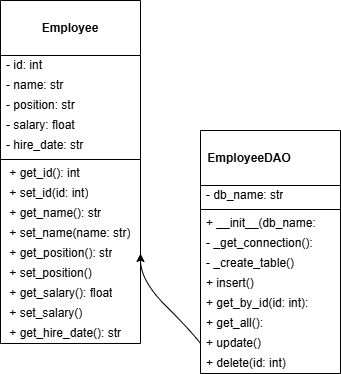

The diagram above was exported from draw.io. Its source (the exported page's mxGraphModel, read from the mxfile embedded in the PNG):
<mxGraphModel dx="553" dy="296" grid="1" gridSize="10" guides="1" tooltips="1" connect="1" arrows="1" fold="1" page="1" pageScale="1" pageWidth="827" pageHeight="1169" math="0" shadow="0">
  <root>
    <mxCell id="0" />
    <mxCell id="1" parent="0" />
    <mxCell id="s5mazeiw9M82c4RtWu9W-1" value="&lt;br&gt;&lt;b&gt;Employee&lt;/b&gt;&lt;br&gt;&lt;pre style=&quot;font-family: var(--ds-font-family-code); overflow: auto; padding: calc(var(--ds-md-zoom)*8px)calc(var(--ds-md-zoom)*12px); text-wrap-mode: wrap; word-break: break-all; color: rgb(255, 255, 255); font-size: 12.573px; text-align: start; margin-top: 0px !important; margin-bottom: 0px !important;&quot;&gt;Employee                &lt;/pre&gt;" style="swimlane;fontStyle=0;align=center;verticalAlign=top;childLayout=stackLayout;horizontal=1;startSize=55;horizontalStack=0;resizeParent=1;resizeParentMax=0;resizeLast=0;collapsible=0;marginBottom=0;html=1;whiteSpace=wrap;" vertex="1" parent="1">
      <mxGeometry x="170" y="120" width="140" height="343" as="geometry" />
    </mxCell>
    <mxCell id="s5mazeiw9M82c4RtWu9W-3" value="&lt;div&gt;- id: int&amp;nbsp; &amp;nbsp; &amp;nbsp; &amp;nbsp; &amp;nbsp; &amp;nbsp; &amp;nbsp; &amp;nbsp; &amp;nbsp; &amp;nbsp; &amp;nbsp; &amp;nbsp; &amp;nbsp;&amp;nbsp;&lt;/div&gt;&lt;div&gt;&lt;br&gt;&lt;/div&gt;" style="text;html=1;strokeColor=none;fillColor=none;align=left;verticalAlign=middle;spacingLeft=4;spacingRight=4;overflow=hidden;rotatable=0;points=[[0,0.5],[1,0.5]];portConstraint=eastwest;whiteSpace=wrap;" vertex="1" parent="s5mazeiw9M82c4RtWu9W-1">
      <mxGeometry y="55" width="140" height="20" as="geometry" />
    </mxCell>
    <mxCell id="s5mazeiw9M82c4RtWu9W-18" value="&lt;div&gt;- name: str&amp;nbsp; &amp;nbsp; &amp;nbsp; &amp;nbsp; &amp;nbsp; &amp;nbsp; &amp;nbsp; &amp;nbsp; &amp;nbsp; &amp;nbsp; &amp;nbsp; &amp;nbsp; &amp;nbsp;&lt;/div&gt;&lt;div&gt;&lt;br&gt;&lt;/div&gt;" style="text;html=1;strokeColor=none;fillColor=none;align=left;verticalAlign=middle;spacingLeft=4;spacingRight=4;overflow=hidden;rotatable=0;points=[[0,0.5],[1,0.5]];portConstraint=eastwest;whiteSpace=wrap;" vertex="1" parent="s5mazeiw9M82c4RtWu9W-1">
      <mxGeometry y="75" width="140" height="20" as="geometry" />
    </mxCell>
    <mxCell id="s5mazeiw9M82c4RtWu9W-17" value="&lt;div&gt;- position: str&amp;nbsp; &amp;nbsp; &amp;nbsp; &amp;nbsp; &amp;nbsp; &amp;nbsp; &amp;nbsp; &amp;nbsp; &amp;nbsp; &amp;nbsp; &amp;nbsp;&lt;/div&gt;&lt;div&gt;&lt;br&gt;&lt;/div&gt;" style="text;html=1;strokeColor=none;fillColor=none;align=left;verticalAlign=middle;spacingLeft=4;spacingRight=4;overflow=hidden;rotatable=0;points=[[0,0.5],[1,0.5]];portConstraint=eastwest;whiteSpace=wrap;" vertex="1" parent="s5mazeiw9M82c4RtWu9W-1">
      <mxGeometry y="95" width="140" height="20" as="geometry" />
    </mxCell>
    <mxCell id="s5mazeiw9M82c4RtWu9W-19" value="&lt;div&gt;- salary: float&amp;nbsp; &amp;nbsp; &amp;nbsp; &amp;nbsp; &amp;nbsp; &amp;nbsp; &amp;nbsp; &amp;nbsp; &amp;nbsp; &amp;nbsp; &amp;nbsp;&lt;/div&gt;&lt;div&gt;&lt;br&gt;&lt;/div&gt;" style="text;html=1;strokeColor=none;fillColor=none;align=left;verticalAlign=middle;spacingLeft=4;spacingRight=4;overflow=hidden;rotatable=0;points=[[0,0.5],[1,0.5]];portConstraint=eastwest;whiteSpace=wrap;" vertex="1" parent="s5mazeiw9M82c4RtWu9W-1">
      <mxGeometry y="115" width="140" height="20" as="geometry" />
    </mxCell>
    <mxCell id="s5mazeiw9M82c4RtWu9W-20" value="- hire_date: str&amp;nbsp; &amp;nbsp;&amp;nbsp;" style="text;html=1;strokeColor=none;fillColor=none;align=left;verticalAlign=middle;spacingLeft=4;spacingRight=4;overflow=hidden;rotatable=0;points=[[0,0.5],[1,0.5]];portConstraint=eastwest;whiteSpace=wrap;" vertex="1" parent="s5mazeiw9M82c4RtWu9W-1">
      <mxGeometry y="135" width="140" height="20" as="geometry" />
    </mxCell>
    <mxCell id="s5mazeiw9M82c4RtWu9W-6" value="" style="line;strokeWidth=1;fillColor=none;align=left;verticalAlign=middle;spacingTop=-1;spacingLeft=3;spacingRight=3;rotatable=0;labelPosition=right;points=[];portConstraint=eastwest;" vertex="1" parent="s5mazeiw9M82c4RtWu9W-1">
      <mxGeometry y="155" width="140" height="8" as="geometry" />
    </mxCell>
    <mxCell id="s5mazeiw9M82c4RtWu9W-8" value="&lt;div&gt;&amp;nbsp;+ get_id(): int&amp;nbsp; &amp;nbsp;&lt;/div&gt;&lt;div&gt;&lt;br&gt;&lt;/div&gt;" style="text;html=1;strokeColor=none;fillColor=none;align=left;verticalAlign=middle;spacingLeft=4;spacingRight=4;overflow=hidden;rotatable=0;points=[[0,0.5],[1,0.5]];portConstraint=eastwest;whiteSpace=wrap;" vertex="1" parent="s5mazeiw9M82c4RtWu9W-1">
      <mxGeometry y="163" width="140" height="20" as="geometry" />
    </mxCell>
    <mxCell id="s5mazeiw9M82c4RtWu9W-24" value="&lt;div&gt;&amp;nbsp;+ set_id(id: int)&lt;/div&gt;&lt;div&gt;&lt;br&gt;&lt;/div&gt;" style="text;html=1;strokeColor=none;fillColor=none;align=left;verticalAlign=middle;spacingLeft=4;spacingRight=4;overflow=hidden;rotatable=0;points=[[0,0.5],[1,0.5]];portConstraint=eastwest;whiteSpace=wrap;" vertex="1" parent="s5mazeiw9M82c4RtWu9W-1">
      <mxGeometry y="183" width="140" height="20" as="geometry" />
    </mxCell>
    <mxCell id="s5mazeiw9M82c4RtWu9W-25" value="&lt;div&gt;&amp;nbsp;+ get_name(): str&lt;/div&gt;&lt;div&gt;&lt;br&gt;&lt;/div&gt;" style="text;html=1;strokeColor=none;fillColor=none;align=left;verticalAlign=middle;spacingLeft=4;spacingRight=4;overflow=hidden;rotatable=0;points=[[0,0.5],[1,0.5]];portConstraint=eastwest;whiteSpace=wrap;" vertex="1" parent="s5mazeiw9M82c4RtWu9W-1">
      <mxGeometry y="203" width="140" height="20" as="geometry" />
    </mxCell>
    <mxCell id="s5mazeiw9M82c4RtWu9W-26" value="&lt;div&gt;&amp;nbsp;+ set_name(name: str)&lt;/div&gt;&lt;div&gt;&lt;br&gt;&lt;/div&gt;" style="text;html=1;strokeColor=none;fillColor=none;align=left;verticalAlign=middle;spacingLeft=4;spacingRight=4;overflow=hidden;rotatable=0;points=[[0,0.5],[1,0.5]];portConstraint=eastwest;whiteSpace=wrap;" vertex="1" parent="s5mazeiw9M82c4RtWu9W-1">
      <mxGeometry y="223" width="140" height="20" as="geometry" />
    </mxCell>
    <mxCell id="s5mazeiw9M82c4RtWu9W-27" value="&lt;div&gt;&amp;nbsp;+ get_position(): str&lt;/div&gt;&lt;div&gt;&lt;br&gt;&lt;/div&gt;" style="text;html=1;strokeColor=none;fillColor=none;align=left;verticalAlign=middle;spacingLeft=4;spacingRight=4;overflow=hidden;rotatable=0;points=[[0,0.5],[1,0.5]];portConstraint=eastwest;whiteSpace=wrap;" vertex="1" parent="s5mazeiw9M82c4RtWu9W-1">
      <mxGeometry y="243" width="140" height="20" as="geometry" />
    </mxCell>
    <mxCell id="s5mazeiw9M82c4RtWu9W-28" value="&lt;div&gt;&amp;nbsp;+ set_position()&lt;/div&gt;&lt;div&gt;&lt;br&gt;&lt;/div&gt;" style="text;html=1;strokeColor=none;fillColor=none;align=left;verticalAlign=middle;spacingLeft=4;spacingRight=4;overflow=hidden;rotatable=0;points=[[0,0.5],[1,0.5]];portConstraint=eastwest;whiteSpace=wrap;" vertex="1" parent="s5mazeiw9M82c4RtWu9W-1">
      <mxGeometry y="263" width="140" height="20" as="geometry" />
    </mxCell>
    <mxCell id="s5mazeiw9M82c4RtWu9W-29" value="&lt;div&gt;&amp;nbsp;+ get_salary(): float&lt;/div&gt;&lt;div&gt;&lt;br&gt;&lt;/div&gt;" style="text;html=1;strokeColor=none;fillColor=none;align=left;verticalAlign=middle;spacingLeft=4;spacingRight=4;overflow=hidden;rotatable=0;points=[[0,0.5],[1,0.5]];portConstraint=eastwest;whiteSpace=wrap;" vertex="1" parent="s5mazeiw9M82c4RtWu9W-1">
      <mxGeometry y="283" width="140" height="20" as="geometry" />
    </mxCell>
    <mxCell id="s5mazeiw9M82c4RtWu9W-30" value="&lt;div&gt;&amp;nbsp;+ set_salary()&lt;/div&gt;&lt;div&gt;&lt;br&gt;&lt;/div&gt;" style="text;html=1;strokeColor=none;fillColor=none;align=left;verticalAlign=middle;spacingLeft=4;spacingRight=4;overflow=hidden;rotatable=0;points=[[0,0.5],[1,0.5]];portConstraint=eastwest;whiteSpace=wrap;" vertex="1" parent="s5mazeiw9M82c4RtWu9W-1">
      <mxGeometry y="303" width="140" height="20" as="geometry" />
    </mxCell>
    <mxCell id="s5mazeiw9M82c4RtWu9W-31" value="&lt;div&gt;&amp;nbsp;+ get_hire_date(): str&lt;/div&gt;&lt;div&gt;&lt;br&gt;&lt;/div&gt;" style="text;html=1;strokeColor=none;fillColor=none;align=left;verticalAlign=middle;spacingLeft=4;spacingRight=4;overflow=hidden;rotatable=0;points=[[0,0.5],[1,0.5]];portConstraint=eastwest;whiteSpace=wrap;" vertex="1" parent="s5mazeiw9M82c4RtWu9W-1">
      <mxGeometry y="323" width="140" height="20" as="geometry" />
    </mxCell>
    <mxCell id="s5mazeiw9M82c4RtWu9W-9" value="&amp;nbsp; &amp;nbsp; &amp;nbsp; &amp;nbsp; &amp;nbsp; &amp;nbsp; &amp;nbsp;&lt;div&gt;&lt;b&gt;EmployeeDAO&lt;/b&gt;&lt;span style=&quot;color: rgb(255, 255, 255); font-family: var(--ds-font-family-code); font-size: 12.573px; text-align: start; background-color: transparent;&quot;&gt;&amp;nbsp; &amp;nbsp; &amp;nbsp; &amp;nbsp; &amp;nbsp; &amp;nbsp;&amp;nbsp;&lt;/span&gt;&lt;/div&gt;" style="swimlane;fontStyle=0;align=center;verticalAlign=top;childLayout=stackLayout;horizontal=1;startSize=55;horizontalStack=0;resizeParent=1;resizeParentMax=0;resizeLast=0;collapsible=0;marginBottom=0;html=1;whiteSpace=wrap;" vertex="1" parent="1">
      <mxGeometry x="370" y="250" width="140" height="243" as="geometry" />
    </mxCell>
    <mxCell id="s5mazeiw9M82c4RtWu9W-11" value="&lt;div&gt;- db_name: str&lt;/div&gt;&lt;div&gt;&lt;br&gt;&lt;/div&gt;" style="text;html=1;strokeColor=none;fillColor=none;align=left;verticalAlign=middle;spacingLeft=4;spacingRight=4;overflow=hidden;rotatable=0;points=[[0,0.5],[1,0.5]];portConstraint=eastwest;whiteSpace=wrap;" vertex="1" parent="s5mazeiw9M82c4RtWu9W-9">
      <mxGeometry y="55" width="140" height="20" as="geometry" />
    </mxCell>
    <mxCell id="s5mazeiw9M82c4RtWu9W-14" value="" style="line;strokeWidth=1;fillColor=none;align=left;verticalAlign=middle;spacingTop=-1;spacingLeft=3;spacingRight=3;rotatable=0;labelPosition=right;points=[];portConstraint=eastwest;" vertex="1" parent="s5mazeiw9M82c4RtWu9W-9">
      <mxGeometry y="75" width="140" height="8" as="geometry" />
    </mxCell>
    <mxCell id="s5mazeiw9M82c4RtWu9W-16" value="+ __init__(db_name: str)" style="text;html=1;strokeColor=none;fillColor=none;align=left;verticalAlign=middle;spacingLeft=4;spacingRight=4;overflow=hidden;rotatable=0;points=[[0,0.5],[1,0.5]];portConstraint=eastwest;whiteSpace=wrap;" vertex="1" parent="s5mazeiw9M82c4RtWu9W-9">
      <mxGeometry y="83" width="140" height="20" as="geometry" />
    </mxCell>
    <mxCell id="s5mazeiw9M82c4RtWu9W-33" value="- _get_connection():" style="text;html=1;strokeColor=none;fillColor=none;align=left;verticalAlign=middle;spacingLeft=4;spacingRight=4;overflow=hidden;rotatable=0;points=[[0,0.5],[1,0.5]];portConstraint=eastwest;whiteSpace=wrap;" vertex="1" parent="s5mazeiw9M82c4RtWu9W-9">
      <mxGeometry y="103" width="140" height="20" as="geometry" />
    </mxCell>
    <mxCell id="s5mazeiw9M82c4RtWu9W-34" value="&lt;div&gt;- _create_table()&lt;/div&gt;&lt;div&gt;&lt;br&gt;&lt;/div&gt;" style="text;html=1;strokeColor=none;fillColor=none;align=left;verticalAlign=middle;spacingLeft=4;spacingRight=4;overflow=hidden;rotatable=0;points=[[0,0.5],[1,0.5]];portConstraint=eastwest;whiteSpace=wrap;" vertex="1" parent="s5mazeiw9M82c4RtWu9W-9">
      <mxGeometry y="123" width="140" height="20" as="geometry" />
    </mxCell>
    <mxCell id="s5mazeiw9M82c4RtWu9W-35" value="+ insert()&amp;nbsp;" style="text;html=1;strokeColor=none;fillColor=none;align=left;verticalAlign=middle;spacingLeft=4;spacingRight=4;overflow=hidden;rotatable=0;points=[[0,0.5],[1,0.5]];portConstraint=eastwest;whiteSpace=wrap;" vertex="1" parent="s5mazeiw9M82c4RtWu9W-9">
      <mxGeometry y="143" width="140" height="20" as="geometry" />
    </mxCell>
    <mxCell id="s5mazeiw9M82c4RtWu9W-36" value="+ get_by_id(id: int):" style="text;html=1;strokeColor=none;fillColor=none;align=left;verticalAlign=middle;spacingLeft=4;spacingRight=4;overflow=hidden;rotatable=0;points=[[0,0.5],[1,0.5]];portConstraint=eastwest;whiteSpace=wrap;" vertex="1" parent="s5mazeiw9M82c4RtWu9W-9">
      <mxGeometry y="163" width="140" height="20" as="geometry" />
    </mxCell>
    <mxCell id="s5mazeiw9M82c4RtWu9W-37" value="+ get_all():" style="text;html=1;strokeColor=none;fillColor=none;align=left;verticalAlign=middle;spacingLeft=4;spacingRight=4;overflow=hidden;rotatable=0;points=[[0,0.5],[1,0.5]];portConstraint=eastwest;whiteSpace=wrap;" vertex="1" parent="s5mazeiw9M82c4RtWu9W-9">
      <mxGeometry y="183" width="140" height="20" as="geometry" />
    </mxCell>
    <mxCell id="s5mazeiw9M82c4RtWu9W-38" value="+ update()" style="text;html=1;strokeColor=none;fillColor=none;align=left;verticalAlign=middle;spacingLeft=4;spacingRight=4;overflow=hidden;rotatable=0;points=[[0,0.5],[1,0.5]];portConstraint=eastwest;whiteSpace=wrap;" vertex="1" parent="s5mazeiw9M82c4RtWu9W-9">
      <mxGeometry y="203" width="140" height="20" as="geometry" />
    </mxCell>
    <mxCell id="s5mazeiw9M82c4RtWu9W-39" value="+ delete(id: int)&amp;nbsp;" style="text;html=1;strokeColor=none;fillColor=none;align=left;verticalAlign=middle;spacingLeft=4;spacingRight=4;overflow=hidden;rotatable=0;points=[[0,0.5],[1,0.5]];portConstraint=eastwest;whiteSpace=wrap;" vertex="1" parent="s5mazeiw9M82c4RtWu9W-9">
      <mxGeometry y="223" width="140" height="20" as="geometry" />
    </mxCell>
    <mxCell id="s5mazeiw9M82c4RtWu9W-41" value="" style="curved=1;endArrow=classic;html=1;rounded=0;entryX=1;entryY=0.5;entryDx=0;entryDy=0;exitX=0;exitY=0.5;exitDx=0;exitDy=0;" edge="1" parent="1" source="s5mazeiw9M82c4RtWu9W-38" target="s5mazeiw9M82c4RtWu9W-27">
      <mxGeometry width="50" height="50" relative="1" as="geometry">
        <mxPoint x="310" y="450" as="sourcePoint" />
        <mxPoint x="360" y="400" as="targetPoint" />
        <Array as="points">
          <mxPoint x="360" y="450" />
          <mxPoint x="310" y="400" />
        </Array>
      </mxGeometry>
    </mxCell>
  </root>
</mxGraphModel>